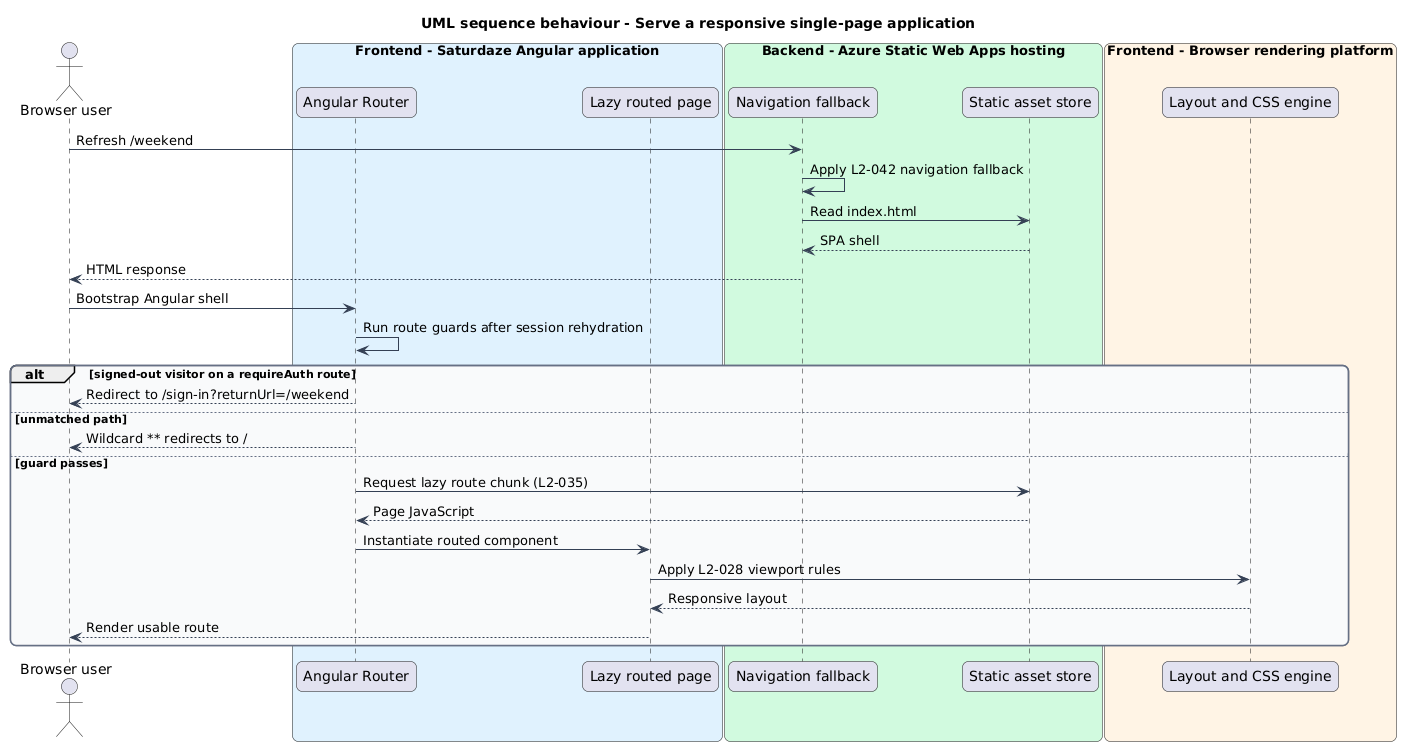

The diagram above was rendered by PlantUML. Its source (embedded in the PNG):
@startuml
title UML sequence behaviour - Serve a responsive single-page application
skinparam backgroundColor #FFFFFF
skinparam shadowing false
skinparam roundcorner 12
skinparam defaultFontName Arial
skinparam ArrowColor #344054
skinparam rectangle {
  BorderColor #344054
  FontColor #101828
}
skinparam package {
  BorderColor #667085
  FontColor #101828
  BackgroundColor #F9FAFB
}
actor "Browser user" as user
box "Frontend - Saturdaze Angular application" #E0F2FE
  participant "Angular Router" as router
  participant "Lazy routed page" as page
end box
box "Backend - Azure Static Web Apps hosting" #D1FADF
  participant "Navigation fallback" as fallback
  participant "Static asset store" as assets
end box
box "Frontend - Browser rendering platform" #FFF4E5
  participant "Layout and CSS engine" as layout
end box
user -> fallback : Refresh /weekend
fallback -> fallback : Apply L2-042 navigation fallback
fallback -> assets : Read index.html
assets --> fallback : SPA shell
fallback --> user : HTML response
user -> router : Bootstrap Angular shell
router -> router : Run route guards after session rehydration
alt signed-out visitor on a requireAuth route
  router --> user : Redirect to /sign-in?returnUrl=/weekend
else unmatched path
  router --> user : Wildcard ** redirects to /
else guard passes
  router -> assets : Request lazy route chunk (L2-035)
  assets --> router : Page JavaScript
  router -> page : Instantiate routed component
  page -> layout : Apply L2-028 viewport rules
  layout --> page : Responsive layout
  page --> user : Render usable route
end
@enduml